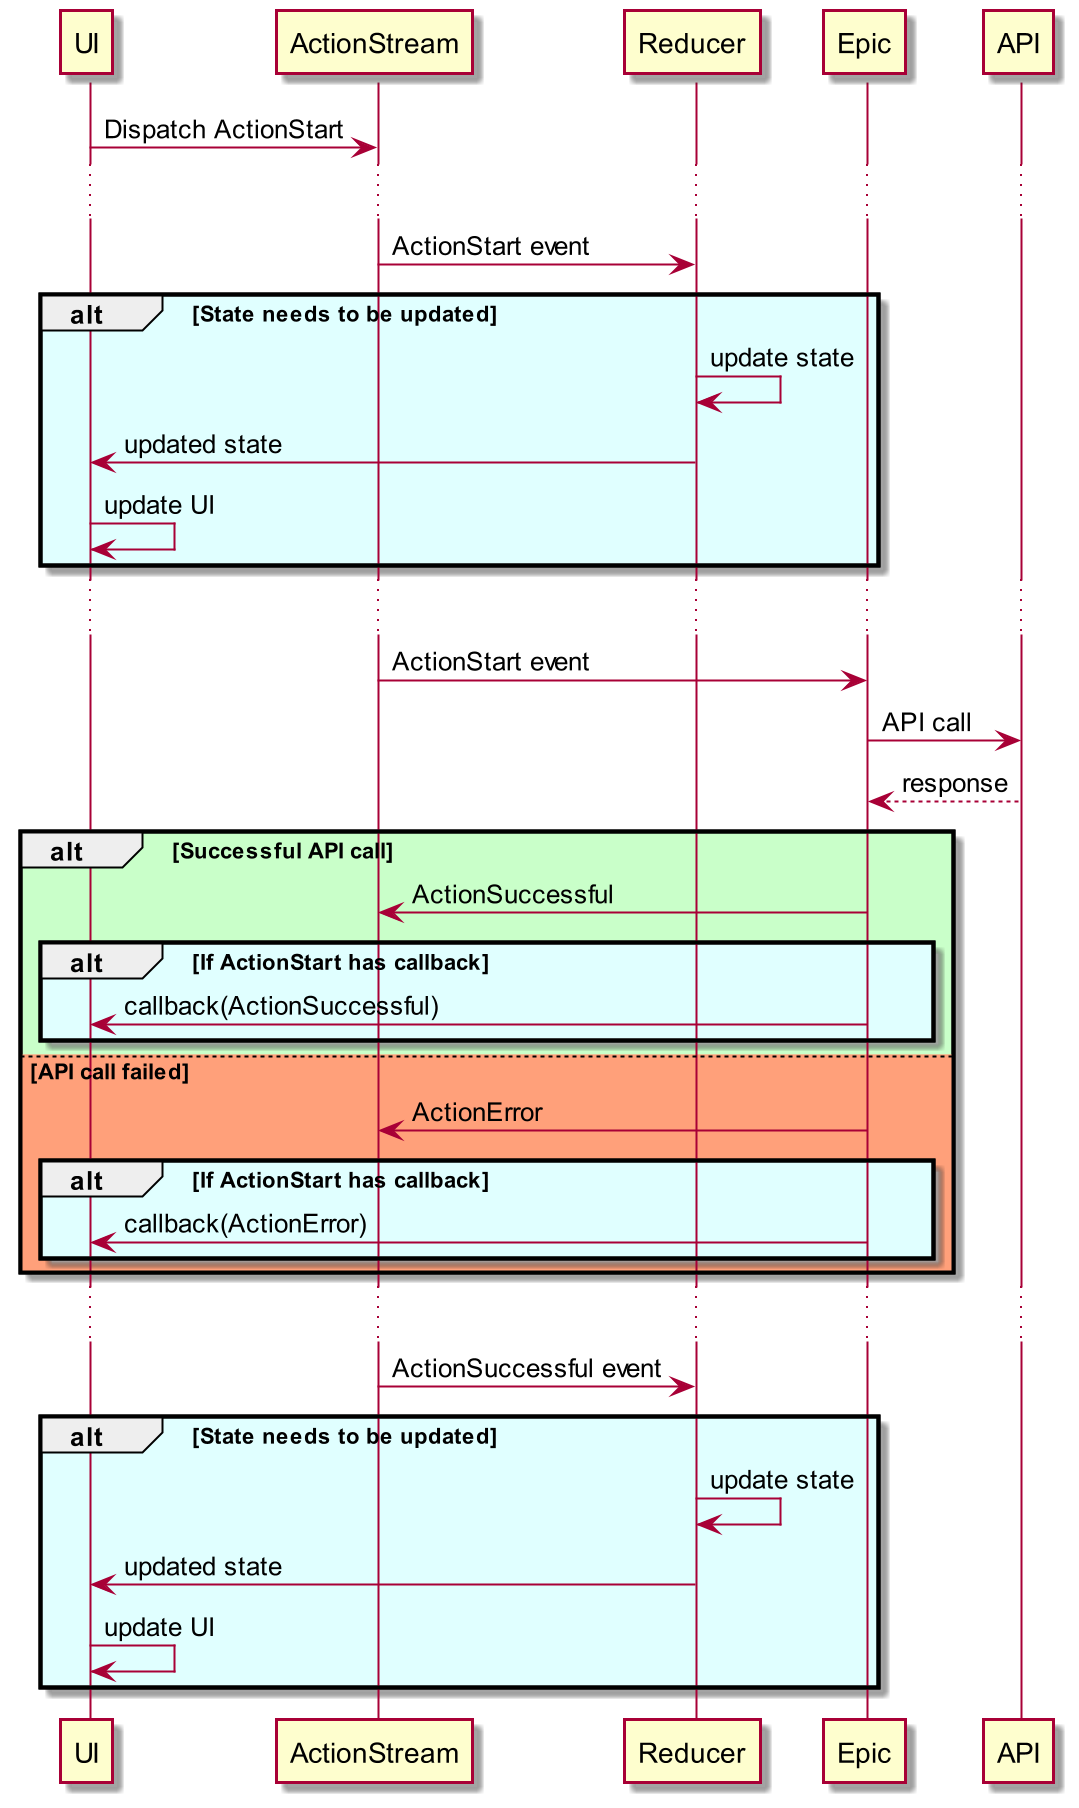

The diagram above was rendered by PlantUML. Its source (embedded in the PNG):
@startuml action

scale 2

participant UI as ui
participant ActionStream as actions
participant Reducer as reducer
participant Epic as epic
participant API as api

ui -> actions : Dispatch ActionStart

...

actions -> reducer : ActionStart event
alt #LightCyan State needs to be updated
    reducer -> reducer : update state
    reducer -> ui : updated state
    ui -> ui : update UI
end

...

actions -> epic : ActionStart event
epic -> api : API call
api --> epic : response
alt #TECHNOLOGY Successful API call
    epic -> actions : ActionSuccessful
    alt #LightCyan If ActionStart has callback
        epic -> ui : callback(ActionSuccessful)
    end
else #LightSalmon API call failed
    epic -> actions : ActionError
    alt #LightCyan If ActionStart has callback
        epic -> ui : callback(ActionError)
    end
end

...

actions -> reducer : ActionSuccessful event
alt #LightCyan State needs to be updated
    reducer -> reducer : update state
    reducer -> ui : updated state
    ui -> ui : update UI
end

@enduml